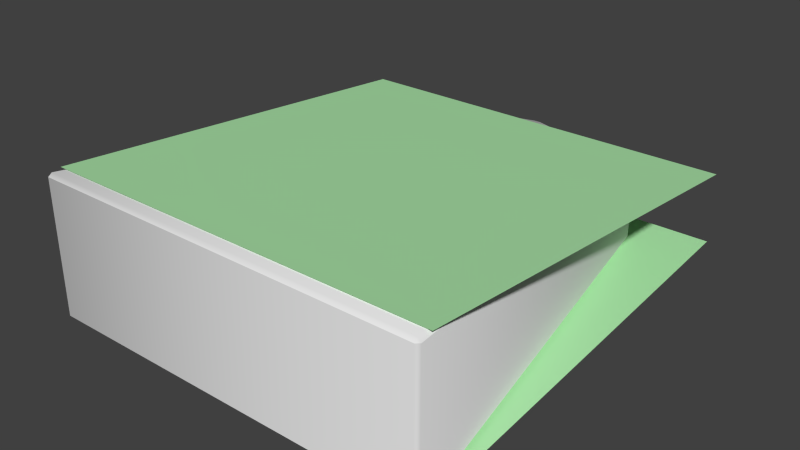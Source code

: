 # Source: piece.gold.blend  (saved by Blender 2.73.0; exported with 4.5.12 LTS)
import bpy
from mathutils import Matrix  # noqa: F401  (used for matrix-valued properties, if any)

bpy.ops.wm.read_factory_settings(use_empty=True)
scene = bpy.context.scene
scene.name = 'Scene'

# ---- collections
col_collection_1 = bpy.data.collections.new('Collection 1'); scene.collection.children.link(col_collection_1)

# ---- materials (node trees are filled in below, after node groups)
mat_piece_gold_mat = bpy.data.materials.new('piece.gold.mat')
mat_piece_gold_mat.alpha_threshold = 0.0
mat_piece_gold_mat.use_transparent_shadow = False
mat_piece_gold_mat.roughness = 0.5
mat_piece_gold_symbols_mat = bpy.data.materials.new('piece.gold.symbols.mat')
mat_piece_gold_symbols_mat.alpha_threshold = 0.0
mat_piece_gold_symbols_mat.use_transparent_shadow = False
mat_piece_gold_symbols_mat.diffuse_color = (0.4228, 0.8, 0.4117, 1.0)
mat_piece_gold_symbols_mat.roughness = 0.5
mat_piece_gold_symbols_mat.specular_intensity = 0.0

# ---- material node trees

# ---- world
world_world = bpy.data.worlds.new('World'); scene.world = world_world
world_world.color = (0.05088, 0.05088, 0.05088)
world_world.use_sun_shadow = False
world_world.sun_shadow_jitter_overblur = 0.0
world_world.cycles.sampling_method = 'MANUAL'
world_world.cycles.sample_map_resolution = 256

# ---- meshes
me_piece_gold = bpy.data.meshes.new('piece.gold')
me_piece_gold.from_pydata([(-1.315, -1.493, 0.4526), (-1.335, -1.47, 0.4505), (-1.311, -1.469, 0.4739), (-0.8976, 1.134, 0.2461), (-0.9222, 1.128, 0.2232), (-0.8965, 1.159, 0.2206), (0.02195, 1.473, -0.1931), (-0.02195, 1.473, -0.1931), (0.9222, 1.128, -0.2232), (0.8965, 1.159, -0.2206), (1.315, -1.493, -0.4526), (1.335, -1.47, -0.4505), (1.311, -1.469, 0.4739), (1.335, -1.47, 0.4505), (1.315, -1.493, 0.4526), (0.8965, 1.159, 0.2206), (0.9222, 1.128, 0.2232), (0.8976, 1.134, 0.2461), (-0.02332, 1.448, 0.2186), (-0.02195, 1.473, 0.1931), (0.02195, 1.473, 0.1931), (0.02332, 1.448, 0.2186), (-0.8965, 1.159, -0.2206), (-0.9222, 1.128, -0.2232), (-1.335, -1.47, -0.4505), (-1.315, -1.493, -0.4526), (0.02332, 1.448, -0.2186), (0.02195, 1.473, -0.1931), (-0.02195, 1.473, -0.1931), (-0.02332, 1.448, -0.2186), (0.8976, 1.134, -0.2461), (0.9222, 1.128, -0.2232), (0.8965, 1.159, -0.2206), (1.315, -1.493, -0.4526), (1.335, -1.47, -0.4505), (1.311, -1.469, -0.4739), (-0.8965, 1.159, -0.2206), (-0.9222, 1.128, -0.2232), (-0.8976, 1.134, -0.2461), (-1.311, -1.469, -0.4739), (-1.335, -1.47, -0.4505), (-1.315, -1.493, -0.4526), (0.02195, 1.473, -0.1931), (-0.02195, 1.473, -0.1931), (0.9222, 1.128, -0.2232), (-1.315, -1.493, 0.4526), (-1.335, -1.47, 0.4505), (-0.9222, 1.128, 0.2232), (-0.8965, 1.159, 0.2206), (0.8965, 1.159, -0.2206), (1.315, -1.493, -0.4526), (1.335, -1.47, -0.4505), (1.335, -1.47, 0.4505), (1.315, -1.493, 0.4526), (0.8965, 1.159, 0.2206), (0.9222, 1.128, 0.2232), (-0.02195, 1.473, 0.1931), (0.02195, 1.473, 0.1931), (-0.8965, 1.159, -0.2206), (-0.9222, 1.128, -0.2232), (-1.335, -1.47, -0.4505), (-1.315, -1.493, -0.4526), (-1.335, -1.394, 0.4749), (1.335, -1.394, 0.4749), (-1.335, 1.394, 0.231), (1.335, 1.394, 0.231), (1.335, -1.394, -0.4749), (-1.335, -1.394, -0.4749), (1.335, 1.394, -0.231), (-1.335, 1.394, -0.231)], [(6, 9), (24, 23), (7, 6), (11, 10), (10, 25), (8, 11), (9, 8), (23, 22), (22, 7), (25, 24)], [(0, 2, 1), (3, 5, 4), (48, 59, 47), (42, 56, 57), (12, 14, 13), (15, 17, 16), (19, 21, 20), (44, 49, 55), (42, 57, 49), (61, 45, 60), (2, 4, 1), (18, 5, 3), (61, 53, 45), (52, 44, 55), (14, 2, 0), (58, 48, 43), (52, 50, 51), (16, 12, 13), (15, 21, 17), (46, 47, 60), (53, 50, 52), (60, 47, 59), (17, 18, 3), (17, 2, 12), (18, 21, 19), (51, 44, 52), (3, 4, 2), (19, 5, 18), (43, 48, 56), (60, 45, 46), (12, 2, 14), (50, 53, 61), (49, 57, 54), (17, 12, 16), (20, 21, 15), (43, 56, 42), (58, 59, 48), (55, 49, 54), (21, 18, 17), (3, 2, 17), (33, 41, 39), (27, 32, 26), (29, 28, 26), (32, 31, 30), (31, 34, 35), (38, 37, 36), (35, 33, 39), (28, 29, 36), (32, 30, 26), (39, 40, 37), (29, 38, 36), (26, 30, 29), (38, 39, 37), (35, 34, 33), (30, 31, 35), (41, 40, 39), (38, 30, 39), (30, 35, 39), (30, 38, 29), (28, 27, 26), (62, 63, 65, 64), (66, 67, 69, 68)])
me_piece_gold.polygons.foreach_set('use_smooth', [1, 1, 1, 1, 1, 1, 1, 1, 1, 1, 1, 1, 1, 1, 1, 1, 1, 1, 1, 1, 1, 1, 1, 1, 1, 1, 1, 1, 1, 1, 1, 1, 1, 1, 1, 1, 1, 1, 1, 1, 1, 1, 1, 1, 1, 1, 1, 1, 1, 1, 1, 1, 1, 1, 1, 1, 1, 1, 1, 1, 0, 0])
me_piece_gold.polygons.foreach_set('material_index', [0, 0, 0, 0, 0, 0, 0, 0, 0, 0, 0, 0, 0, 0, 0, 0, 0, 0, 0, 0, 0, 0, 0, 0, 0, 0, 0, 0, 0, 0, 0, 0, 0, 0, 0, 0, 0, 0, 0, 0, 0, 0, 0, 0, 0, 0, 0, 0, 0, 0, 0, 0, 0, 0, 0, 0, 0, 0, 0, 0, 1, 1])
_uv = me_piece_gold.uv_layers.new(name='uv')
_uv.uv.foreach_set('vector', [0.01409, 0.006356, 0.01514, 0.01465, 0.007357, 0.01065, 0.08989, 0.4868, 0.08953, 0.4932, 0.08399, 0.4885, 0.372, 0.7577, 0.3666, 0.6861, 0.3666, 0.7582, 0.503, 0.6909, 0.497, 0.7533, 0.503, 0.7533, 0.4891, 0.01467, 0.4897, 0.006385, 0.4966, 0.01036, 0.4146, 0.4932, 0.4143, 0.4868, 0.4201, 0.4885, 0.2481, 0.5508, 0.2569, 0.5438, 0.2566, 0.5508, 0.6334, 0.6861, 0.628, 0.6865, 0.6334, 0.7582, 0.503, 0.6909, 0.503, 0.7533, 0.628, 0.6865, 0.01032, 0.9931, 0.01032, 0.8433, 0.006158, 0.9931, 0.01514, 0.01465, 0.08146, 0.4867, 0.006864, 0.01558, 0.2479, 0.5438, 0.08953, 0.4932, 0.08989, 0.4868, 0.01032, 0.9931, 0.3734, 0.8433, 0.01032, 0.8433, 0.9874, 0.7949, 0.6334, 0.6861, 0.6334, 0.7582, 0.4897, 0.006385, 0.01514, 0.01465, 0.01409, 0.006356, 0.372, 0.6865, 0.372, 0.7577, 0.497, 0.6909, 0.3776, 0.8433, 0.3734, 0.9931, 0.3776, 0.9931, 0.4228, 0.4862, 0.4891, 0.01467, 0.4973, 0.0155, 0.4146, 0.4932, 0.2569, 0.5438, 0.4143, 0.4868, 0.01263, 0.7949, 0.3666, 0.7582, 0.01263, 0.6494, 0.3734, 0.8433, 0.3734, 0.9931, 0.3776, 0.8433, 0.01263, 0.6494, 0.3666, 0.7582, 0.3666, 0.6861, 0.4143, 0.4868, 0.2479, 0.5438, 0.08989, 0.4868, 0.4143, 0.4868, 0.01514, 0.01465, 0.4891, 0.01467, 0.2479, 0.5438, 0.2569, 0.5438, 0.2481, 0.5508, 0.9874, 0.6494, 0.6334, 0.6861, 0.9874, 0.7949, 0.08989, 0.4868, 0.08146, 0.4867, 0.01514, 0.01465, 0.2476, 0.5503, 0.08953, 0.4932, 0.2479, 0.5438, 0.497, 0.6909, 0.372, 0.7577, 0.497, 0.7533, 0.006158, 0.9931, 0.01032, 0.8433, 0.006158, 0.8433, 0.4891, 0.01467, 0.01514, 0.01465, 0.4897, 0.006385, 0.3734, 0.9931, 0.3734, 0.8433, 0.01032, 0.9931, 0.628, 0.6865, 0.503, 0.7533, 0.628, 0.7577, 0.4143, 0.4868, 0.4891, 0.01467, 0.4228, 0.4862, 0.2572, 0.5503, 0.2569, 0.5438, 0.4146, 0.4932, 0.497, 0.6909, 0.497, 0.7533, 0.503, 0.6909, 0.372, 0.6865, 0.3666, 0.6861, 0.372, 0.7577, 0.6334, 0.7582, 0.628, 0.6865, 0.628, 0.7577, 0.2569, 0.5438, 0.2479, 0.5438, 0.4143, 0.4868, 0.08989, 0.4868, 0.01514, 0.01465, 0.4143, 0.4868, 0.9806, 0.006385, 0.5049, 0.006356, 0.506, 0.01465, 0.7481, 0.5503, 0.9055, 0.4932, 0.7477, 0.5438, 0.7387, 0.5438, 0.739, 0.5508, 0.7477, 0.5438, 0.9055, 0.4932, 0.911, 0.4885, 0.9051, 0.4868, 0.9136, 0.4862, 0.9882, 0.0155, 0.9799, 0.01467, 0.5807, 0.4868, 0.5748, 0.4885, 0.5804, 0.4932, 0.9799, 0.01467, 0.9806, 0.006385, 0.506, 0.01465, 0.7384, 0.5503, 0.7387, 0.5438, 0.5804, 0.4932, 0.9055, 0.4932, 0.9051, 0.4868, 0.7477, 0.5438, 0.506, 0.01465, 0.4977, 0.01558, 0.5723, 0.4867, 0.7387, 0.5438, 0.5807, 0.4868, 0.5804, 0.4932, 0.7477, 0.5438, 0.9051, 0.4868, 0.7387, 0.5438, 0.5807, 0.4868, 0.506, 0.01465, 0.5723, 0.4867, 0.9799, 0.01467, 0.9875, 0.01036, 0.9806, 0.006385, 0.9051, 0.4868, 0.9136, 0.4862, 0.9799, 0.01467, 0.5049, 0.006356, 0.4982, 0.01065, 0.506, 0.01465, 0.5807, 0.4868, 0.9051, 0.4868, 0.506, 0.01465, 0.9051, 0.4868, 0.9799, 0.01467, 0.506, 0.01465, 0.9051, 0.4868, 0.5807, 0.4868, 0.7387, 0.5438, 0.739, 0.5508, 0.7475, 0.5508, 0.7477, 0.5438, 0.2776, 0.775, 0.4775, 0.775, 0.4775, 0.975, 0.2776, 0.975, 0.2745, 0.03121, 0.4828, 0.03121, 0.4828, 0.2496, 0.2745, 0.2496])
me_piece_gold.materials.append(mat_piece_gold_mat)
me_piece_gold.materials.append(mat_piece_gold_symbols_mat)
me_piece_gold.use_remesh_preserve_volume = False
me_piece_gold.use_remesh_preserve_attributes = False
me_piece_gold.use_mirror_vertex_groups = False
me_piece_gold.update()

# ---- objects
ob_piece_gold = bpy.data.objects.new('piece.gold', me_piece_gold)

# ---- transforms, parenting, visibility, modifiers, constraints
ob_piece_gold.location = (0.0, 0.0, 0.0)
ob_piece_gold.lineart.crease_threshold = 0.0

# ---- collection membership
col_collection_1.objects.link(ob_piece_gold)

# ---- scene / render settings (as saved in the file)
scene.frame_start = 1; scene.frame_end = 250; scene.frame_set(1)
scene.render.engine = 'BLENDER_EEVEE_NEXT'
scene.render.resolution_percentage = 50
scene.render.dither_intensity = 0.0
scene.cycles.use_denoising = False
scene.cycles.samples = 10
scene.cycles.sampling_pattern = 'TABULATED_SOBOL'
scene.cycles.light_sampling_threshold = 0.0
scene.cycles.use_adaptive_sampling = False
scene.cycles.use_light_tree = False
scene.cycles.blur_glossy = 0.0
scene.cycles.pixel_filter_type = 'GAUSSIAN'
scene.cycles.sample_clamp_indirect = 0.0
scene.view_settings.view_transform = 'Standard'
bpy.context.view_layer.update()

# ---- added for rendering (the .blend has no active camera and no usable light): camera, sun
cam_auto = bpy.data.cameras.new('AutoCamera')
cam_auto.lens = 50.0
cam_auto.sensor_width = 36.0
cam_auto.clip_end = 1000.0
ob_auto_camera = bpy.data.objects.new('AutoCamera', cam_auto)
scene.collection.objects.link(ob_auto_camera)
ob_auto_camera.location = (3.79561, -4.56435, 3.03649)
ob_auto_camera.rotation_euler = (1.09748, -7.21219e-08, 0.694738)
scene.camera = ob_auto_camera
light_auto_sun = bpy.data.lights.new('AutoSun', 'SUN')
light_auto_sun.energy = 3.0
light_auto_sun.angle = 0.0523599
ob_auto_sun = bpy.data.objects.new('AutoSun', light_auto_sun)
scene.collection.objects.link(ob_auto_sun)
ob_auto_sun.rotation_euler = (0.872665, 0.174533, 0.523599)
bpy.context.view_layer.update()
